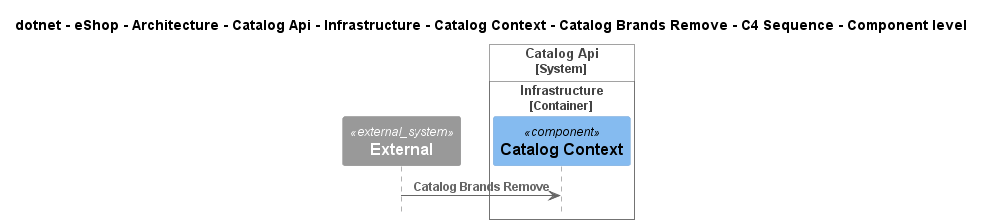

The diagram above was rendered by PlantUML. Its source (embedded in the PNG):
@startuml
!include ..\..\..\..\..\..\..\..\..\..\..\.c4s\C4_Sequence.puml

title dotnet - eShop - Architecture - Catalog Api - Infrastructure - Catalog Context - Catalog Brands Remove - C4 Sequence - Component level

System_Ext(C4InterFlow.SoftwareSystems.ExternalSystem, "External", "")

System_Boundary(dotnet.eShop.Architecture.SoftwareSystems.CatalogApi, "Catalog Api")
    
Container_Boundary(dotnet.eShop.Architecture.SoftwareSystems.CatalogApi.Containers.Infrastructure, "Infrastructure")
    Component(dotnet.eShop.Architecture.SoftwareSystems.CatalogApi.Containers.Infrastructure.Components.CatalogContext, "Catalog Context", "", "")
Boundary_End()
Boundary_End()

Rel(C4InterFlow.SoftwareSystems.ExternalSystem, dotnet.eShop.Architecture.SoftwareSystems.CatalogApi.Containers.Infrastructure.Components.CatalogContext, "Catalog Brands Remove")


@enduml